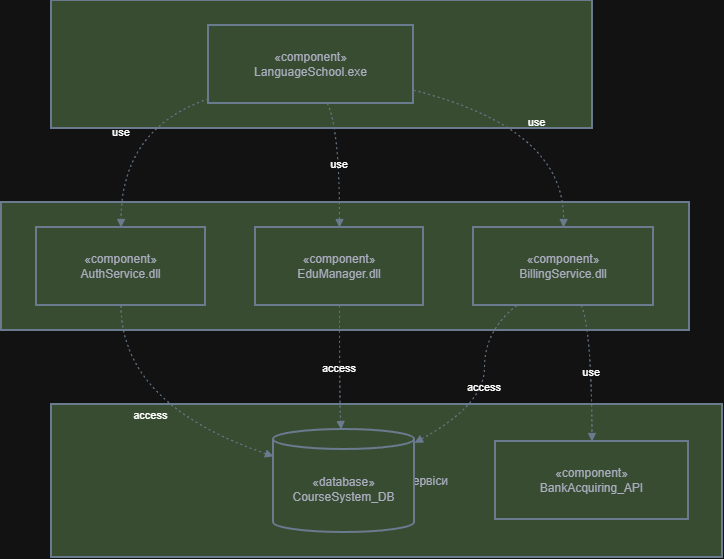

The diagram above was exported from draw.io. Its source (the exported page's mxGraphModel, read from the mxfile embedded in the PNG):
<mxGraphModel dx="1288" dy="659" grid="0" gridSize="10" guides="1" tooltips="1" connect="1" arrows="1" fold="1" page="1" pageScale="1" pageWidth="1654" pageHeight="2336" math="0" shadow="0">
  <root>
    <mxCell id="0" />
    <mxCell id="1" parent="0" />
    <mxCell id="W8XM80WSxsp-bLgWtcpn-1" parent="1" style="whiteSpace=wrap;strokeWidth=2;fillColor=#B2C9AB;strokeColor=#788AA3;fontColor=#46495D;labelBackgroundColor=none;" value="База даних та сервіси" vertex="1">
      <mxGeometry height="153" width="671" x="70" y="424" as="geometry" />
    </mxCell>
    <mxCell id="W8XM80WSxsp-bLgWtcpn-2" parent="1" style="whiteSpace=wrap;strokeWidth=2;fillColor=#B2C9AB;strokeColor=#788AA3;fontColor=#46495D;labelBackgroundColor=none;" value="Серверна частина" vertex="1">
      <mxGeometry height="128" width="688" x="20" y="222" as="geometry" />
    </mxCell>
    <mxCell id="W8XM80WSxsp-bLgWtcpn-3" parent="1" style="whiteSpace=wrap;strokeWidth=2;fillColor=#B2C9AB;strokeColor=#788AA3;fontColor=#46495D;labelBackgroundColor=none;" value="Клієнтська частина" vertex="1">
      <mxGeometry height="128" width="541" x="70" y="20" as="geometry" />
    </mxCell>
    <mxCell id="W8XM80WSxsp-bLgWtcpn-4" parent="1" style="whiteSpace=wrap;strokeWidth=2;fillColor=#B2C9AB;strokeColor=#788AA3;fontColor=#46495D;labelBackgroundColor=none;" value="«component»&#10;LanguageSchool.exe" vertex="1">
      <mxGeometry height="78" width="205" x="227" y="45" as="geometry" />
    </mxCell>
    <mxCell id="W8XM80WSxsp-bLgWtcpn-5" parent="1" style="whiteSpace=wrap;strokeWidth=2;fillColor=#B2C9AB;strokeColor=#788AA3;fontColor=#46495D;labelBackgroundColor=none;" value="«component»&#10;AuthService.dll" vertex="1">
      <mxGeometry height="78" width="169" x="55" y="247" as="geometry" />
    </mxCell>
    <mxCell id="W8XM80WSxsp-bLgWtcpn-6" parent="1" style="whiteSpace=wrap;strokeWidth=2;fillColor=#B2C9AB;strokeColor=#788AA3;fontColor=#46495D;labelBackgroundColor=none;" value="«component»&#10;EduManager.dll" vertex="1">
      <mxGeometry height="78" width="168" x="274" y="247" as="geometry" />
    </mxCell>
    <mxCell id="W8XM80WSxsp-bLgWtcpn-7" parent="1" style="whiteSpace=wrap;strokeWidth=2;fillColor=#B2C9AB;strokeColor=#788AA3;fontColor=#46495D;labelBackgroundColor=none;" value="«component»&#10;BillingService.dll" vertex="1">
      <mxGeometry height="78" width="180" x="492" y="247" as="geometry" />
    </mxCell>
    <mxCell id="W8XM80WSxsp-bLgWtcpn-8" parent="1" style="shape=cylinder3;boundedLbl=1;backgroundOutline=1;size=10;strokeWidth=2;whiteSpace=wrap;fillColor=#B2C9AB;strokeColor=#788AA3;fontColor=#46495D;labelBackgroundColor=none;" value="«database»&#10;CourseSystem_DB" vertex="1">
      <mxGeometry height="103" width="141" x="292" y="449" as="geometry" />
    </mxCell>
    <mxCell id="W8XM80WSxsp-bLgWtcpn-9" parent="1" style="whiteSpace=wrap;strokeWidth=2;fillColor=#B2C9AB;strokeColor=#788AA3;fontColor=#46495D;labelBackgroundColor=none;" value="«component»&#10;BankAcquiring_API" vertex="1">
      <mxGeometry height="78" width="193" x="514" y="461" as="geometry" />
    </mxCell>
    <mxCell id="W8XM80WSxsp-bLgWtcpn-10" edge="1" parent="1" source="W8XM80WSxsp-bLgWtcpn-4" style="curved=1;dashed=1;dashPattern=2 3;startArrow=none;endArrow=block;exitX=0;exitY=0.94;entryX=0.5;entryY=0;rounded=0;labelBackgroundColor=none;strokeColor=#788AA3;fontColor=default;" target="W8XM80WSxsp-bLgWtcpn-5" value="use">
      <mxGeometry relative="1" as="geometry">
        <Array as="points">
          <mxPoint x="140" y="148" />
        </Array>
      </mxGeometry>
    </mxCell>
    <mxCell id="W8XM80WSxsp-bLgWtcpn-11" edge="1" parent="1" source="W8XM80WSxsp-bLgWtcpn-4" style="curved=1;dashed=1;dashPattern=2 3;startArrow=none;endArrow=block;exitX=0.58;exitY=1;entryX=0.5;entryY=0;rounded=0;labelBackgroundColor=none;strokeColor=#788AA3;fontColor=default;" target="W8XM80WSxsp-bLgWtcpn-6" value="use">
      <mxGeometry relative="1" as="geometry">
        <Array as="points">
          <mxPoint x="358" y="148" />
        </Array>
      </mxGeometry>
    </mxCell>
    <mxCell id="W8XM80WSxsp-bLgWtcpn-12" edge="1" parent="1" source="W8XM80WSxsp-bLgWtcpn-4" style="curved=1;dashed=1;dashPattern=2 3;startArrow=none;endArrow=block;exitX=1;exitY=0.83;entryX=0.5;entryY=0;rounded=0;labelBackgroundColor=none;strokeColor=#788AA3;fontColor=default;" target="W8XM80WSxsp-bLgWtcpn-7" value="use">
      <mxGeometry relative="1" as="geometry">
        <Array as="points">
          <mxPoint x="583" y="148" />
        </Array>
      </mxGeometry>
    </mxCell>
    <mxCell id="W8XM80WSxsp-bLgWtcpn-13" edge="1" parent="1" source="W8XM80WSxsp-bLgWtcpn-5" style="curved=1;dashed=1;dashPattern=2 3;startArrow=none;endArrow=block;exitX=0.5;exitY=1;entryX=0;entryY=0.26;rounded=0;labelBackgroundColor=none;strokeColor=#788AA3;fontColor=default;" target="W8XM80WSxsp-bLgWtcpn-8" value="access">
      <mxGeometry relative="1" as="geometry">
        <Array as="points">
          <mxPoint x="140" y="424" />
        </Array>
      </mxGeometry>
    </mxCell>
    <mxCell id="W8XM80WSxsp-bLgWtcpn-14" edge="1" parent="1" source="W8XM80WSxsp-bLgWtcpn-6" style="curved=1;dashed=1;dashPattern=2 3;startArrow=none;endArrow=block;exitX=0.5;exitY=1;entryX=0.48;entryY=0;rounded=0;labelBackgroundColor=none;strokeColor=#788AA3;fontColor=default;" target="W8XM80WSxsp-bLgWtcpn-8" value="access">
      <mxGeometry relative="1" as="geometry">
        <Array as="points">
          <mxPoint x="358" y="424" />
        </Array>
      </mxGeometry>
    </mxCell>
    <mxCell id="W8XM80WSxsp-bLgWtcpn-15" edge="1" parent="1" source="W8XM80WSxsp-bLgWtcpn-7" style="curved=1;dashed=1;dashPattern=2 3;startArrow=none;endArrow=block;exitX=0.24;exitY=1;entryX=1;entryY=0.13;rounded=0;labelBackgroundColor=none;strokeColor=#788AA3;fontColor=default;" target="W8XM80WSxsp-bLgWtcpn-8" value="access">
      <mxGeometry relative="1" as="geometry">
        <Array as="points">
          <mxPoint x="503" y="350" />
          <mxPoint x="503" y="424" />
        </Array>
      </mxGeometry>
    </mxCell>
    <mxCell id="W8XM80WSxsp-bLgWtcpn-16" edge="1" parent="1" source="W8XM80WSxsp-bLgWtcpn-7" style="curved=1;dashed=1;dashPattern=2 3;startArrow=none;endArrow=block;exitX=0.6;exitY=1;entryX=0.5;entryY=0;rounded=0;labelBackgroundColor=none;strokeColor=#788AA3;fontColor=default;" target="W8XM80WSxsp-bLgWtcpn-9" value="use">
      <mxGeometry relative="1" as="geometry">
        <Array as="points">
          <mxPoint x="610" y="350" />
        </Array>
      </mxGeometry>
    </mxCell>
  </root>
</mxGraphModel>